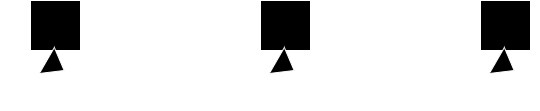

The diagram above was exported from draw.io. Its source (the exported page's mxGraphModel, read from the mxfile embedded in the PNG):
<mxGraphModel dx="1434" dy="755" grid="1" gridSize="10" guides="1" tooltips="1" connect="1" arrows="1" fold="1" page="1" pageScale="1" pageWidth="850" pageHeight="1100" math="0" shadow="0">
  <root>
    <mxCell id="0" />
    <mxCell id="1" parent="0" />
    <mxCell id="yRpUDjhcJfb_ZcHcBPCW-3" value="" style="group" vertex="1" connectable="0" parent="1">
      <mxGeometry x="110" y="440" width="50" height="82.99038105676658" as="geometry" />
    </mxCell>
    <mxCell id="yRpUDjhcJfb_ZcHcBPCW-1" value="" style="whiteSpace=wrap;html=1;aspect=fixed;" vertex="1" parent="yRpUDjhcJfb_ZcHcBPCW-3">
      <mxGeometry width="50" height="50" as="geometry" />
    </mxCell>
    <mxCell id="yRpUDjhcJfb_ZcHcBPCW-2" value="" style="triangle;whiteSpace=wrap;html=1;rotation=30;" vertex="1" parent="yRpUDjhcJfb_ZcHcBPCW-3">
      <mxGeometry x="15" y="50" width="20" height="30" as="geometry" />
    </mxCell>
    <mxCell id="yRpUDjhcJfb_ZcHcBPCW-4" value="" style="group" vertex="1" connectable="0" parent="1">
      <mxGeometry x="340" y="440" width="50" height="82.99038105676658" as="geometry" />
    </mxCell>
    <mxCell id="yRpUDjhcJfb_ZcHcBPCW-5" value="" style="whiteSpace=wrap;html=1;aspect=fixed;" vertex="1" parent="yRpUDjhcJfb_ZcHcBPCW-4">
      <mxGeometry width="50" height="50" as="geometry" />
    </mxCell>
    <mxCell id="yRpUDjhcJfb_ZcHcBPCW-6" value="" style="triangle;whiteSpace=wrap;html=1;rotation=30;" vertex="1" parent="yRpUDjhcJfb_ZcHcBPCW-4">
      <mxGeometry x="15" y="50" width="20" height="30" as="geometry" />
    </mxCell>
    <mxCell id="yRpUDjhcJfb_ZcHcBPCW-7" value="" style="group" vertex="1" connectable="0" parent="1">
      <mxGeometry x="560" y="440" width="50" height="82.99038105676658" as="geometry" />
    </mxCell>
    <mxCell id="yRpUDjhcJfb_ZcHcBPCW-8" value="" style="whiteSpace=wrap;html=1;aspect=fixed;" vertex="1" parent="yRpUDjhcJfb_ZcHcBPCW-7">
      <mxGeometry width="50" height="50" as="geometry" />
    </mxCell>
    <mxCell id="yRpUDjhcJfb_ZcHcBPCW-9" value="" style="triangle;whiteSpace=wrap;html=1;rotation=30;" vertex="1" parent="yRpUDjhcJfb_ZcHcBPCW-7">
      <mxGeometry x="15" y="50" width="20" height="30" as="geometry" />
    </mxCell>
    <mxCell id="yRpUDjhcJfb_ZcHcBPCW-10" value="" style="endArrow=classic;html=1;rounded=0;" edge="1" parent="1">
      <mxGeometry width="50" height="50" relative="1" as="geometry">
        <mxPoint x="170" y="490" as="sourcePoint" />
        <mxPoint x="320" y="490" as="targetPoint" />
      </mxGeometry>
    </mxCell>
    <mxCell id="yRpUDjhcJfb_ZcHcBPCW-11" value="ssh -p 3222 user1@ip" style="text;html=1;align=center;verticalAlign=middle;resizable=0;points=[];autosize=1;strokeColor=none;fillColor=none;" vertex="1" parent="1">
      <mxGeometry x="180" y="440" width="130" height="30" as="geometry" />
    </mxCell>
    <mxCell id="yRpUDjhcJfb_ZcHcBPCW-12" value="" style="endArrow=classic;html=1;rounded=0;" edge="1" parent="1">
      <mxGeometry width="50" height="50" relative="1" as="geometry">
        <mxPoint x="400" y="490" as="sourcePoint" />
        <mxPoint x="550" y="490" as="targetPoint" />
      </mxGeometry>
    </mxCell>
    <mxCell id="yRpUDjhcJfb_ZcHcBPCW-13" value="ssh user2@domain" style="text;html=1;align=center;verticalAlign=middle;resizable=0;points=[];autosize=1;strokeColor=none;fillColor=none;" vertex="1" parent="1">
      <mxGeometry x="430" y="440" width="110" height="30" as="geometry" />
    </mxCell>
    <mxCell id="yRpUDjhcJfb_ZcHcBPCW-14" value="Machine 1" style="text;html=1;align=center;verticalAlign=middle;resizable=0;points=[];autosize=1;strokeColor=none;fillColor=none;" vertex="1" parent="1">
      <mxGeometry x="330" y="520" width="70" height="30" as="geometry" />
    </mxCell>
    <mxCell id="yRpUDjhcJfb_ZcHcBPCW-15" value="Machine 2" style="text;html=1;align=center;verticalAlign=middle;resizable=0;points=[];autosize=1;strokeColor=none;fillColor=none;" vertex="1" parent="1">
      <mxGeometry x="550" y="520" width="70" height="30" as="geometry" />
    </mxCell>
    <mxCell id="yRpUDjhcJfb_ZcHcBPCW-16" value="Starting Machine" style="text;html=1;align=center;verticalAlign=middle;resizable=0;points=[];autosize=1;strokeColor=none;fillColor=none;" vertex="1" parent="1">
      <mxGeometry x="80" y="520" width="110" height="30" as="geometry" />
    </mxCell>
  </root>
</mxGraphModel>